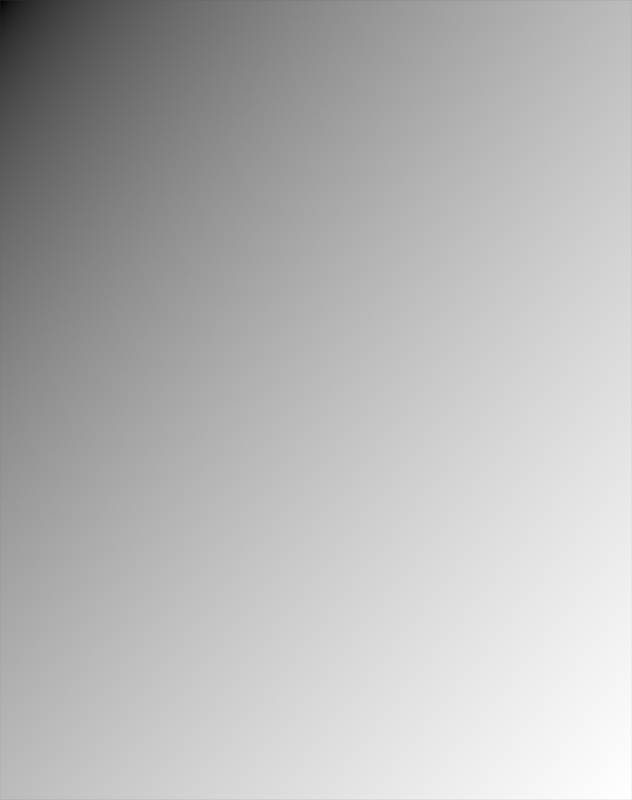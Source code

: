 # Source: blendamp_template_project.blend  (saved by Blender 5.0.119; exported with 4.5.12 LTS)
import bpy
from mathutils import Matrix  # noqa: F401  (used for matrix-valued properties, if any)

bpy.ops.wm.read_factory_settings(use_empty=True)
scene = bpy.context.scene
scene.name = 'Scene'

# ---- collections
col_collection = bpy.data.collections.new('Collection'); scene.collection.children.link(col_collection)
col_winamp_guidlines = bpy.data.collections.new('winamp_guidlines'); scene.collection.children.link(col_winamp_guidlines)
col_00_main = bpy.data.collections.new('00_main'); col_winamp_guidlines.children.link(col_00_main)
col_01_eq = bpy.data.collections.new('01_eq'); col_winamp_guidlines.children.link(col_01_eq)
col_02_pl_editor = bpy.data.collections.new('02_pl_editor'); col_winamp_guidlines.children.link(col_02_pl_editor)
col_guides = bpy.data.collections.new('guides'); scene.collection.children.link(col_guides)
col_guides.hide_render = True
col_misc = bpy.data.collections.new('misc'); scene.collection.children.link(col_misc)
col_template = bpy.data.collections.new('template'); scene.collection.children.link(col_template)
col_design = bpy.data.collections.new('DESIGN'); scene.collection.children.link(col_design)

# ---- images (referenced by path relative to the original .blend; pixels are not part of the script)
import os
ASSET_DIR = os.environ.get("B2B_ASSET_DIR", "")  # directory of the original .blend (textures are referenced by path, not embedded)
HERE = os.path.dirname(os.path.abspath(__file__))  # packed textures are extracted next to this script under _unpacked/

def load_image(name, relpath, width, height, colorspace="sRGB"):
    """Load a texture the original file referenced (path relative to the .blend, or extracted next to this script)."""
    p = next((c for c in (os.path.join(HERE, relpath), os.path.join(ASSET_DIR, relpath)) if relpath and os.path.exists(c)), "")
    if p:
        img = bpy.data.images.load(p, check_existing=True)
        img.name = name
    else:  # same state as the original file: an image datablock whose file is absent (Cycles renders it pink)
        img = bpy.data.images.new(name, width, height)
        img.source = "FILE"
        img.filepath = "//" + (relpath or name)
    img.colorspace_settings.name = colorspace
    return img
img_main_bmp = load_image('main.bmp', 'Template/main.bmp', 1024, 1024, 'sRGB')
img_eqmain_bmp = load_image('eqmain.bmp', 'Template/eqmain.bmp', 1024, 1024, 'sRGB')
img_pledit_bmp = load_image('Pledit.bmp', 'Template/Pledit.bmp', 1024, 1024, 'sRGB')
img_dropped_image_png = load_image('Dropped Image.png', 'Template/Dropped Image.png', 1024, 1024, 'sRGB')

# ---- materials (node trees are filled in below, after node groups)
mat_main = bpy.data.materials.new('main')
mat_eqmain = bpy.data.materials.new('eqmain')
mat_pledit = bpy.data.materials.new('Pledit')
mat_dropped_image = bpy.data.materials.new('Dropped Image')
mat_material = bpy.data.materials.new('Material')

# ---- node groups
ng_borders_only = bpy.data.node_groups.new('Borders_Only', 'ShaderNodeTree')
_s = ng_borders_only.interface.new_socket(name='Shader', in_out='OUTPUT', socket_type='NodeSocketShader')
_s = ng_borders_only.interface.new_socket(name='winamp_tex', in_out='INPUT', socket_type='NodeSocketColor')
_N = ng_borders_only.nodes; _L = ng_borders_only.links
n0 = _N.new('NodeGroupOutput'); n0.name = 'Group Output'; n0.location = (749, 0)
n1 = _N.new('NodeGroupInput'); n1.name = 'Group Input'; n1.location = (-759, 0)
n2 = _N.new('ShaderNodeRGB'); n2.name = 'Color'; n2.location = (-503, 211)
n2.outputs[0].default_value = (1.0, 0.0, 1.0, 1.0)
n3 = _N.new('ShaderNodeSeparateColor'); n3.name = 'Separate Color'; n3.location = (-322, 234)
n4 = _N.new('ShaderNodeSeparateColor'); n4.name = 'Separate Color.001'; n4.location = (-429, -122)
n5 = _N.new('ShaderNodeMath'); n5.name = 'Math'; n5.location = (-71, 249)
n5.operation = 'COMPARE'
n5.inputs[2].default_value = 0.001
n6 = _N.new('ShaderNodeMixShader'); n6.name = 'Mix Shader'; n6.location = (559, 80)
n7 = _N.new('ShaderNodeEmission'); n7.name = 'Emission'; n7.location = (337, -124)
n8 = _N.new('ShaderNodeBsdfTransparent'); n8.name = 'Transparent BSDF'; n8.location = (327, -249)
n9 = _N.new('ShaderNodeMath'); n9.name = 'Math.001'; n9.location = (-64, 65)
n9.operation = 'LESS_THAN'
n9.inputs[1].default_value = 0.01
n9.inputs[2].default_value = 0.001
n10 = _N.new('ShaderNodeMath'); n10.name = 'Math.002'; n10.location = (120, 188)
n11 = _N.new('NodeReroute'); n11.name = 'Reroute'; n11.location = (-559, 5)
n11.width = 13
_L.new(n5.outputs[0], n10.inputs[0])
_L.new(n3.outputs[0], n5.inputs[0])
_L.new(n9.outputs[0], n10.inputs[1])
_L.new(n8.outputs[0], n6.inputs[2])
_L.new(n11.outputs[0], n9.inputs[0])
_L.new(n4.outputs[0], n5.inputs[1])
_L.new(n7.outputs[0], n6.inputs[1])
_L.new(n10.outputs[0], n6.inputs[0])
_L.new(n2.outputs[0], n3.inputs[0])
_L.new(n11.outputs[0], n4.inputs[0])
_L.new(n11.outputs[0], n7.inputs[0])
_L.new(n1.outputs[0], n11.inputs[0])
_L.new(n6.outputs[0], n0.inputs[0])
n0.is_active_output = True

# ---- material node trees
mat_main.use_nodes = True; mat_main.node_tree.nodes.clear()
_N = mat_main.node_tree.nodes; _L = mat_main.node_tree.links
n0 = _N.new('ShaderNodeOutputMaterial'); n0.name = 'Material Output'; n0.location = (894, 45)
n1 = _N.new('ShaderNodeTexImage'); n1.name = 'Image Texture'; n1.location = (209, 47)
n1.image = img_main_bmp
n1.interpolation = 'Closest'
n1.extension = 'CLIP'
n2 = _N.new('ShaderNodeGroup'); n2.name = 'Group'; n2.location = (571, 77)
n2.node_tree = ng_borders_only
_L.new(n2.outputs[0], n0.inputs[0])
_L.new(n1.outputs[0], n2.inputs[0])
n0.is_active_output = True
mat_eqmain.use_nodes = True; mat_eqmain.node_tree.nodes.clear()
_N = mat_eqmain.node_tree.nodes; _L = mat_eqmain.node_tree.links
n0 = _N.new('ShaderNodeOutputMaterial'); n0.name = 'Material Output'; n0.location = (150, 70)
n1 = _N.new('ShaderNodeTexImage'); n1.name = 'Image Texture'; n1.location = (-539, 93)
n1.image = img_eqmain_bmp
n1.interpolation = 'Closest'
n1.extension = 'CLIP'
n2 = _N.new('ShaderNodeGroup'); n2.name = 'Borders_Only'; n2.location = (-134, 60)
n2.node_tree = ng_borders_only
_L.new(n1.outputs[0], n2.inputs[0])
_L.new(n2.outputs[0], n0.inputs[0])
n0.is_active_output = True
mat_pledit.use_nodes = True; mat_pledit.node_tree.nodes.clear()
_N = mat_pledit.node_tree.nodes; _L = mat_pledit.node_tree.links
n0 = _N.new('ShaderNodeOutputMaterial'); n0.name = 'Material Output'; n0.location = (181, 18)
n1 = _N.new('ShaderNodeTexImage'); n1.name = 'Image Texture'; n1.location = (-610, 74)
n1.image = img_pledit_bmp
n1.interpolation = 'Closest'
n1.extension = 'CLIP'
n2 = _N.new('ShaderNodeGroup'); n2.name = 'Borders_Only'; n2.location = (-32, -7)
n2.node_tree = ng_borders_only
_L.new(n1.outputs[0], n2.inputs[0])
_L.new(n2.outputs[0], n0.inputs[0])
n0.is_active_output = True
mat_dropped_image.use_nodes = True; mat_dropped_image.node_tree.nodes.clear()
_N = mat_dropped_image.node_tree.nodes; _L = mat_dropped_image.node_tree.links
n0 = _N.new('ShaderNodeOutputMaterial'); n0.name = 'Material Output'; n0.location = (179, 46)
n1 = _N.new('ShaderNodeTexImage'); n1.name = 'Image Texture'; n1.location = (-437, 63)
n1.image = img_dropped_image_png
n1.interpolation = 'Closest'
n1.extension = 'CLIP'
n2 = _N.new('ShaderNodeBsdfPrincipled'); n2.name = 'Principled BSDF'; n2.location = (-147, 75)
_L.new(n1.outputs[0], n2.inputs[0])
_L.new(n1.outputs[1], n2.inputs[4])
_L.new(n2.outputs[0], n0.inputs[0])
n0.is_active_output = True
mat_material.use_nodes = True; mat_material.node_tree.nodes.clear()

# ---- world
world_world = bpy.data.worlds.new('World'); scene.world = world_world
world_world.use_nodes = True; world_world.node_tree.nodes.clear()
_N = world_world.node_tree.nodes; _L = world_world.node_tree.links
n0 = _N.new('ShaderNodeOutputWorld'); n0.name = 'World Output'; n0.location = (200, 100)
n1 = _N.new('ShaderNodeBackground'); n1.name = 'Background'; n1.location = (-200, 100)
n1.inputs[0].default_value = (0.05088, 0.05088, 0.05088, 1.0)
_L.new(n1.outputs[0], n0.inputs[0])
n0.is_active_output = True
world_world.color = (0.05088, 0.05088, 0.05088)
world_world.sun_shadow_jitter_overblur = 0.0

# ---- cameras
cam_camera = bpy.data.cameras.new('Camera')
cam_camera.type = 'ORTHO'
cam_camera.clip_end = 100.0
cam_camera.ortho_scale = 1.26

# ---- meshes
me_main = bpy.data.meshes.new('main')
me_main.from_pydata([(-1.185, -0.5, 0.0), (1.185, -0.5, 0.0), (-1.185, 0.5, 0.0), (1.185, 0.5, 0.0)], [], [(0, 1, 3, 2)])
_uv = me_main.uv_layers.new(name='UVMap')
_uv.uv.foreach_set('vector', [0.0, 0.0, 1.0, 0.0, 1.0, 1.0, 0.0, 1.0])
me_main.materials.append(mat_main)
me_main.update()
me_eqmain = bpy.data.meshes.new('eqmain')
me_eqmain.from_pydata([(-0.497, 0.2097, 0.0), (0.497, 0.2097, 0.0), (-0.497, -0.2097, 0.0), (0.497, -0.2097, 0.0)], [], [(2, 3, 1, 0)])
_uv = me_eqmain.uv_layers.new(name='UVMap')
_uv.uv.foreach_set('vector', [0.0, 0.6317, 1.0, 0.6317, 1.0, 1.0, 0.0, 1.0])
me_eqmain.materials.append(mat_eqmain)
me_eqmain.update()
me_pledit_001 = bpy.data.meshes.new('Pledit.001')
me_pledit_001.from_pydata([(-0.5796, 0.1022, 0.0), (-0.5796, -0.1022, 0.0), (-0.515, 0.1022, 0.0), (-0.515, -0.1022, 0.0), (0.09243, 0.1022, 0.0), (0.09243, -0.1022, 0.0), (0.09244, 0.1022, 0.0), (0.09244, -0.1022, 0.0), (0.8988, 0.1022, 0.0), (0.8988, -0.1022, 0.0)], [], [(1, 3, 2, 0), (3, 5, 4, 2), (7, 9, 8, 6)])
_uv = me_pledit_001.uv_layers.new(name='UVMap')
_uv.uv.foreach_set('vector', [0.0, 0.4087, 0.0429, 0.4087, 0.0429, 0.6131, 0.0, 0.6131, 0.0429, 0.4087, 0.4464, 0.4087, 0.4464, 0.6131, 0.0429, 0.6131, 0.4501, 0.4087, 0.9857, 0.4087, 0.9857, 0.6131, 0.4501, 0.6131])
me_pledit_001.materials.append(mat_pledit)
me_pledit_001.update()
me_pledit_002 = bpy.data.meshes.new('Pledit.002')
me_pledit_002.from_pydata([(-0.7527, 0.1182, 0.0), (-0.6881, 0.1182, 0.0), (-0.7527, 0.2743, 0.0), (-0.6881, 0.2743, 0.0)], [], [(0, 1, 3, 2)])
_uv = me_pledit_002.uv_layers.new(name='UVMap')
_uv.uv.foreach_set('vector', [0.0, 0.6182, 0.0429, 0.6182, 0.0429, 0.7743, 0.0, 0.7743])
me_pledit_002.materials.append(mat_pledit)
me_pledit_002.update()
me_pledit_004 = bpy.data.meshes.new('Pledit.004')
me_pledit_004.from_pydata([(-0.7527, 0.5, 0.0), (-0.6881, 0.5, 0.0), (-0.6881, 0.3927, 0.0), (-0.7527, 0.3927, 0.0), (-0.6182, 0.5, 0.0), (-0.6182, 0.3927, 0.0)], [], [(3, 2, 1, 0), (2, 5, 4, 1)])
_uv = me_pledit_004.uv_layers.new(name='UVMap')
_uv.uv.foreach_set('vector', [0.0, 0.8927, 0.0429, 0.8927, 0.0429, 1.0, 0.0, 1.0, 0.0429, 0.8927, 0.08935, 0.8927, 0.08935, 1.0, 0.0429, 1.0])
me_pledit_004.materials.append(mat_pledit)
me_pledit_004.update()
me_pledit_003 = bpy.data.meshes.new('Pledit.003')
me_pledit_003.from_pydata([(-0.586, 0.1182, 0.0), (-0.586, 0.2743, 0.0), (-0.4784, 0.1182, 0.0), (-0.4784, 0.2743, 0.0)], [], [(0, 2, 3, 1)])
_uv = me_pledit_003.uv_layers.new(name='UVMap')
_uv.uv.foreach_set('vector', [0.1107, 0.6182, 0.1822, 0.6182, 0.1822, 0.7743, 0.1107, 0.7743])
me_pledit_003.materials.append(mat_pledit)
me_pledit_003.update()
me_pledit_005 = bpy.data.meshes.new('Pledit.005')
me_pledit_005.from_pydata([(-0.08065, 0.5, 0.0), (-0.07517, 0.5, 0.0), (-0.586, 0.5, 0.0), (-0.4784, 0.5, 0.0), (-0.08065, 0.3927, 0.0), (-0.07517, 0.3927, 0.0), (-0.586, 0.3927, 0.0), (-0.4784, 0.3927, 0.0), (-0.6124, 0.5, 0.0), (-0.6124, 0.3927, 0.0)], [], [(7, 4, 0, 3), (4, 5, 1, 0), (9, 6, 2, 8), (6, 7, 3, 2)])
_uv = me_pledit_005.uv_layers.new(name='UVMap')
_uv.uv.foreach_set('vector', [0.1822, 0.8927, 0.4464, 0.8927, 0.4464, 1.0, 0.1822, 1.0, 0.4464, 0.8927, 0.4501, 0.8927, 0.4501, 1.0, 0.4464, 1.0, 0.09319, 0.8927, 0.1107, 0.8927, 0.1107, 1.0, 0.09319, 1.0, 0.1107, 0.8927, 0.1822, 0.8927, 0.1822, 1.0, 0.1107, 1.0])
me_pledit_005.materials.append(mat_pledit)
me_pledit_005.update()
me_pledit_006 = bpy.data.meshes.new('Pledit.006')
me_pledit_006.from_pydata([(-0.06984, 0.5, 0.0), (-0.06984, 0.3927, 0.0), (0.06465, 0.5, 0.0), (0.06465, 0.3927, 0.0)], [], [(1, 3, 2, 0)])
_uv = me_pledit_006.uv_layers.new(name='UVMap')
_uv.uv.foreach_set('vector', [0.4536, 0.8927, 0.5429, 0.8927, 0.5429, 1.0, 0.4536, 1.0])
me_pledit_006.materials.append(mat_pledit)
me_pledit_006.update()
me_pledit_007 = bpy.data.meshes.new('Pledit.007')
me_pledit_007.from_pydata([(0.2048, 0.5, 0.0), (0.2048, 0.3927, 0.0), (0.06995, 0.5, 0.0), (0.06995, 0.3927, 0.0)], [], [(3, 1, 0, 2)])
_uv = me_pledit_007.uv_layers.new(name='UVMap')
_uv.uv.foreach_set('vector', [0.5465, 0.8927, 0.636, 0.8927, 0.636, 1.0, 0.5465, 1.0])
me_pledit_007.materials.append(mat_pledit)
me_pledit_007.update()
me_eqmain_001 = bpy.data.meshes.new('eqmain.001')
me_eqmain_001.from_pydata([(-0.4365, -0.5, 0.0), (0.4365, -0.5, 0.0), (-0.4365, 0.1317, 0.0), (0.4365, 0.1317, 0.0)], [], [(0, 1, 3, 2)])
_uv = me_eqmain_001.uv_layers.new(name='UVMap')
_uv.uv.foreach_set('vector', [0.0, 0.0, 1.0, 0.0, 1.0, 0.6317, 0.0, 0.6317])
me_eqmain_001.materials.append(mat_eqmain)
me_eqmain_001.update()
me_pledit = bpy.data.meshes.new('Pledit')
me_pledit.from_pydata([(-0.7527, -0.5, 0.0), (0.7527, -0.5, 0.0), (0.7527, 0.5, 0.0), (-0.7527, 0.1131, 0.0), (0.7527, 0.1131, 0.0), (-0.7527, -0.09131, 0.0), (0.7527, -0.09131, 0.0), (0.7527, 0.1182, 0.0), (-0.7527, 0.1182, 0.0), (-0.6881, -0.5, 0.0), (-0.6881, 0.1131, 0.0), (-0.6881, -0.09131, 0.0), (-0.6881, 0.1182, 0.0), (-0.08065, -0.5, 0.0), (-0.08065, 0.1131, 0.0), (-0.08065, -0.09131, 0.0), (-0.08065, 0.1182, 0.0), (-0.07517, -0.5, 0.0), (-0.07517, 0.5, 0.0), (-0.07517, 0.1131, 0.0), (-0.07517, -0.09131, 0.0), (-0.07517, 0.1182, 0.0), (0.7312, -0.5, 0.0), (0.7312, 0.5, 0.0), (0.7312, 0.1131, 0.0), (0.7312, -0.09131, 0.0), (0.7312, 0.1182, 0.0), (0.7527, 0.2743, 0.0), (-0.7527, 0.2743, 0.0), (-0.6881, 0.2743, 0.0), (-0.08065, 0.2743, 0.0), (-0.07517, 0.2743, 0.0), (0.7312, 0.2743, 0.0), (-0.586, 0.1131, 0.0), (-0.586, 0.1182, 0.0), (-0.586, 0.2743, 0.0), (-0.4784, 0.1131, 0.0), (-0.4784, 0.1182, 0.0), (-0.4784, 0.2743, 0.0), (0.7527, 0.3872, 0.0), (-0.6881, 0.3872, 0.0), (-0.08065, 0.3872, 0.0), (-0.07517, 0.3872, 0.0), (0.7312, 0.3872, 0.0), (-0.7527, 0.3872, 0.0), (-0.586, 0.3872, 0.0), (-0.4784, 0.3872, 0.0), (0.7527, 0.3927, 0.0), (-0.6881, 0.3927, 0.0), (-0.08065, 0.3927, 0.0), (-0.07517, 0.3927, 0.0), (0.7312, 0.3927, 0.0), (-0.586, 0.3927, 0.0), (-0.4784, 0.3927, 0.0), (-0.7527, 0.3927, 0.0), (-0.6182, 0.5, 0.0), (-0.6182, 0.1131, 0.0), (-0.6182, 0.1182, 0.0), (-0.6182, 0.2743, 0.0), (-0.6182, 0.3872, 0.0), (-0.6182, 0.3927, 0.0), (0.2048, 0.5, 0.0), (0.2048, 0.1131, 0.0), (0.2048, 0.1182, 0.0), (0.2048, 0.2743, 0.0), (0.2048, 0.3872, 0.0), (0.2048, 0.3927, 0.0), (-0.06984, 0.5, 0.0), (-0.06984, 0.1131, 0.0), (-0.06984, 0.1182, 0.0), (-0.06984, 0.2743, 0.0), (-0.06984, 0.3872, 0.0), (-0.06984, 0.3927, 0.0), (-0.6124, 0.5, 0.0), (-0.6124, 0.1131, 0.0), (-0.6124, 0.1182, 0.0), (-0.6124, 0.2743, 0.0), (-0.6124, 0.3872, 0.0), (-0.6124, 0.3927, 0.0), (0.06465, 0.5, 0.0), (0.06465, 0.1131, 0.0), (0.06465, 0.1182, 0.0), (0.06465, 0.2743, 0.0), (0.06465, 0.3872, 0.0), (0.06465, 0.3927, 0.0), (0.06995, 0.5, 0.0), (0.06995, 0.1131, 0.0), (0.06995, 0.1182, 0.0), (0.06995, 0.2743, 0.0), (0.06995, 0.3872, 0.0), (0.06995, 0.3927, 0.0)], [], [(51, 47, 2, 23), (25, 6, 4, 24), (22, 1, 6, 25), (24, 4, 7, 26), (3, 10, 12, 8), (0, 9, 11, 5), (36, 14, 16, 37), (9, 13, 15, 11), (14, 19, 21, 16), (13, 17, 20, 15), (15, 20, 19, 14), (62, 24, 26, 63), (17, 22, 25, 20), (66, 51, 23, 61), (63, 26, 32, 64), (16, 21, 31, 30), (37, 16, 30, 38), (26, 7, 27, 32), (75, 34, 35, 76), (74, 33, 34, 75), (33, 36, 37, 34), (35, 38, 46, 45), (76, 35, 45, 77), (64, 32, 43, 65), (30, 31, 42, 41), (38, 30, 41, 46), (28, 29, 40, 44), (32, 27, 39, 43), (45, 46, 53, 52), (77, 45, 52, 78), (65, 43, 51, 66), (41, 42, 50, 49), (46, 41, 49, 53), (44, 40, 48, 54), (43, 39, 47, 51), (40, 59, 60, 48), (29, 58, 59, 40), (10, 56, 57, 12), (12, 57, 58, 29), (89, 65, 66, 90), (88, 64, 65, 89), (87, 63, 64, 88), (86, 62, 63, 87), (19, 68, 69, 21), (50, 72, 67, 18), (21, 69, 70, 31), (31, 70, 71, 42), (42, 71, 72, 50), (59, 77, 78, 60), (58, 76, 77, 59), (56, 74, 75, 57), (60, 78, 73, 55), (57, 75, 76, 58), (68, 80, 81, 69), (69, 81, 82, 70), (70, 82, 83, 71), (71, 83, 84, 72), (80, 86, 87, 81), (84, 90, 85, 79), (81, 87, 88, 82), (82, 88, 89, 83), (83, 89, 90, 84)])
_uv = me_pledit.uv_layers.new(name='UVMap')
_uv.uv.foreach_set('vector', [0.9857, 0.8927, 1.0, 0.8927, 1.0, 1.0, 0.9857, 1.0, 0.9857, 0.4087, 1.0, 0.4087, 1.0, 0.6131, 0.9857, 0.6131, 0.9857, 0.0, 1.0, 0.0, 1.0, 0.4087, 0.9857, 0.4087, 0.9857, 0.6131, 1.0, 0.6131, 1.0, 0.6182, 0.9857, 0.6182, 0.0, 0.6131, 0.0429, 0.6131, 0.0429, 0.6182, 0.0, 0.6182, 0.0, 0.0, 0.0429, 0.0, 0.0429, 0.4087, 0.0, 0.4087, 0.1822, 0.6131, 0.4464, 0.6131, 0.4464, 0.6182, 0.1822, 0.6182, 0.0429, 0.0, 0.4464, 0.0, 0.4464, 0.4087, 0.0429, 0.4087, 0.4464, 0.6131, 0.4501, 0.6131, 0.4501, 0.6182, 0.4464, 0.6182, 0.4464, 0.0, 0.4501, 0.0, 0.4501, 0.4087, 0.4464, 0.4087, 0.4464, 0.4087, 0.4501, 0.4087, 0.4501, 0.6131, 0.4464, 0.6131, 0.636, 0.6131, 0.9857, 0.6131, 0.9857, 0.6182, 0.636, 0.6182, 0.4501, 0.0, 0.9857, 0.0, 0.9857, 0.4087, 0.4501, 0.4087, 0.636, 0.8927, 0.9857, 0.8927, 0.9857, 1.0, 0.636, 1.0, 0.636, 0.6182, 0.9857, 0.6182, 0.9857, 0.7743, 0.636, 0.7743, 0.4464, 0.6182, 0.4501, 0.6182, 0.4501, 0.7743, 0.4464, 0.7743, 0.1822, 0.6182, 0.4464, 0.6182, 0.4464, 0.7743, 0.1822, 0.7743, 0.9857, 0.6182, 1.0, 0.6182, 1.0, 0.7743, 0.9857, 0.7743, 0.09319, 0.6182, 0.1107, 0.6182, 0.1107, 0.7743, 0.09319, 0.7743, 0.09319, 0.6131, 0.1107, 0.6131, 0.1107, 0.6182, 0.09319, 0.6182, 0.1107, 0.6131, 0.1822, 0.6131, 0.1822, 0.6182, 0.1107, 0.6182, 0.1107, 0.7743, 0.1822, 0.7743, 0.1822, 0.8872, 0.1107, 0.8872, 0.09319, 0.7743, 0.1107, 0.7743, 0.1107, 0.8872, 0.09319, 0.8872, 0.636, 0.7743, 0.9857, 0.7743, 0.9857, 0.8872, 0.636, 0.8872, 0.4464, 0.7743, 0.4501, 0.7743, 0.4501, 0.8872, 0.4464, 0.8872, 0.1822, 0.7743, 0.4464, 0.7743, 0.4464, 0.8872, 0.1822, 0.8872, 0.0, 0.7743, 0.0429, 0.7743, 0.0429, 0.8872, 0.0, 0.8872, 0.9857, 0.7743, 1.0, 0.7743, 1.0, 0.8872, 0.9857, 0.8872, 0.1107, 0.8872, 0.1822, 0.8872, 0.1822, 0.8927, 0.1107, 0.8927, 0.09319, 0.8872, 0.1107, 0.8872, 0.1107, 0.8927, 0.09319, 0.8927, 0.636, 0.8872, 0.9857, 0.8872, 0.9857, 0.8927, 0.636, 0.8927, 0.4464, 0.8872, 0.4501, 0.8872, 0.4501, 0.8927, 0.4464, 0.8927, 0.1822, 0.8872, 0.4464, 0.8872, 0.4464, 0.8927, 0.1822, 0.8927, 0.0, 0.8872, 0.0429, 0.8872, 0.0429, 0.8927, 0.0, 0.8927, 0.9857, 0.8872, 1.0, 0.8872, 1.0, 0.8927, 0.9857, 0.8927, 0.0429, 0.8872, 0.08935, 0.8872, 0.08935, 0.8927, 0.0429, 0.8927, 0.0429, 0.7743, 0.08935, 0.7743, 0.08935, 0.8872, 0.0429, 0.8872, 0.0429, 0.6131, 0.08935, 0.6131, 0.08935, 0.6182, 0.0429, 0.6182, 0.0429, 0.6182, 0.08935, 0.6182, 0.08935, 0.7743, 0.0429, 0.7743, 0.5465, 0.8872, 0.636, 0.8872, 0.636, 0.8927, 0.5465, 0.8927, 0.5465, 0.7743, 0.636, 0.7743, 0.636, 0.8872, 0.5465, 0.8872, 0.5465, 0.6182, 0.636, 0.6182, 0.636, 0.7743, 0.5465, 0.7743, 0.5465, 0.6131, 0.636, 0.6131, 0.636, 0.6182, 0.5465, 0.6182, 0.4501, 0.6131, 0.4536, 0.6131, 0.4536, 0.6182, 0.4501, 0.6182, 0.4501, 0.8927, 0.4536, 0.8927, 0.4536, 1.0, 0.4501, 1.0, 0.4501, 0.6182, 0.4536, 0.6182, 0.4536, 0.7743, 0.4501, 0.7743, 0.4501, 0.7743, 0.4536, 0.7743, 0.4536, 0.8872, 0.4501, 0.8872, 0.4501, 0.8872, 0.4536, 0.8872, 0.4536, 0.8927, 0.4501, 0.8927, 0.08935, 0.8872, 0.09319, 0.8872, 0.09319, 0.8927, 0.08935, 0.8927, 0.08935, 0.7743, 0.09319, 0.7743, 0.09319, 0.8872, 0.08935, 0.8872, 0.08935, 0.6131, 0.09319, 0.6131, 0.09319, 0.6182, 0.08935, 0.6182, 0.08935, 0.8927, 0.09319, 0.8927, 0.09319, 1.0, 0.08935, 1.0, 0.08935, 0.6182, 0.09319, 0.6182, 0.09319, 0.7743, 0.08935, 0.7743, 0.4536, 0.6131, 0.5429, 0.6131, 0.5429, 0.6182, 0.4536, 0.6182, 0.4536, 0.6182, 0.5429, 0.6182, 0.5429, 0.7743, 0.4536, 0.7743, 0.4536, 0.7743, 0.5429, 0.7743, 0.5429, 0.8872, 0.4536, 0.8872, 0.4536, 0.8872, 0.5429, 0.8872, 0.5429, 0.8927, 0.4536, 0.8927, 0.5429, 0.6131, 0.5465, 0.6131, 0.5465, 0.6182, 0.5429, 0.6182, 0.5429, 0.8927, 0.5465, 0.8927, 0.5465, 1.0, 0.5429, 1.0, 0.5429, 0.6182, 0.5465, 0.6182, 0.5465, 0.7743, 0.5429, 0.7743, 0.5429, 0.7743, 0.5465, 0.7743, 0.5465, 0.8872, 0.5429, 0.8872, 0.5429, 0.8872, 0.5465, 0.8872, 0.5465, 0.8927, 0.5429, 0.8927])
me_pledit.materials.append(mat_pledit)
me_pledit.update()
me_dropped_image = bpy.data.meshes.new('Dropped Image')
me_dropped_image.from_pydata([(-0.3951, -0.5, 0.0), (0.3951, -0.5, 0.0), (-0.3951, 0.5, 0.0), (0.3951, 0.5, 0.0)], [], [(0, 1, 3, 2)])
_uv = me_dropped_image.uv_layers.new(name='UVMap')
_uv.uv.foreach_set('vector', [0.0, 0.0, 1.0, 0.0, 1.0, 1.0, 0.0, 1.0])
me_dropped_image.materials.append(mat_dropped_image)
me_dropped_image.update()
me_plane = bpy.data.meshes.new('Plane')
me_plane.from_pydata([(-0.4979, -0.63, 0.0), (0.4979, -0.63, 0.0), (-0.4979, 0.63, 0.0), (0.4979, 0.63, 0.0)], [], [(0, 1, 3, 2)])
_uv = me_plane.uv_layers.new(name='UVMap')
_uv.uv.foreach_set('vector', [0.0, 0.0, 1.0, 0.0, 1.0, 1.0, 0.0, 1.0])
me_plane.materials.append(mat_material)
me_plane.update()

# ---- objects
ob_camera = bpy.data.objects.new('Camera', cam_camera)
ob_main = bpy.data.objects.new('main', me_main)
ob_eqmain = bpy.data.objects.new('eqmain', me_eqmain)
ob_pledit_001 = bpy.data.objects.new('Pledit.001', me_pledit_001)
ob_pledit_002 = bpy.data.objects.new('Pledit.002', me_pledit_002)
ob_pledit_004 = bpy.data.objects.new('Pledit.004', me_pledit_004)
ob_pledit_003 = bpy.data.objects.new('Pledit.003', me_pledit_003)
ob_pledit_005 = bpy.data.objects.new('Pledit.005', me_pledit_005)
ob_pledit_006 = bpy.data.objects.new('Pledit.006', me_pledit_006)
ob_pledit_007 = bpy.data.objects.new('Pledit.007', me_pledit_007)
ob_eqmain_001 = bpy.data.objects.new('eqmain.001', me_eqmain_001)
ob_pledit = bpy.data.objects.new('Pledit', me_pledit)
ob_dropped_image = bpy.data.objects.new('Dropped Image', me_dropped_image)
ob_plane = bpy.data.objects.new('Plane', me_plane)
_N = mat_material.node_tree.nodes; _L = mat_material.node_tree.links
n0 = _N.new('ShaderNodeOutputMaterial'); n0.name = 'Material Output'; n0.location = (629, 56)
n1 = _N.new('ShaderNodeEmission'); n1.name = 'Emission'; n1.location = (261, 29)
n2 = _N.new('ShaderNodeUVMap'); n2.name = 'UV Map'; n2.location = (-1092, -117)
n3 = _N.new('ShaderNodeMath'); n3.name = 'Math'; n3.location = (-353, 129)
n3.operation = 'SNAP'
n4 = _N.new('ShaderNodeSeparateXYZ'); n4.name = 'Separate XYZ'; n4.location = (-685, -42)
n5 = _N.new('ShaderNodeMath'); n5.name = 'Math.001'; n5.location = (-383, -76)
n5.operation = 'SNAP'
n6 = _N.new('ShaderNodeMath'); n6.name = 'Math.002'; n6.location = (-554, 141)
n6.operation = 'DIVIDE'
n6.inputs[0].default_value = 1.0
n6.inputs[1].default_value = 275.0
n7 = _N.new('ShaderNodeMath'); n7.name = 'Math.003'; n7.location = (-606, -218)
n7.operation = 'DIVIDE'
n7.inputs[0].default_value = 1.0
n7.inputs[1].default_value = 348.0
n8 = _N.new('ShaderNodeMath'); n8.name = 'Math.004'; n8.location = (-169, 108)
n8.operation = 'MULTIPLY'
n9 = _N.new('ShaderNodeMath'); n9.name = 'Math.005'; n9.location = (12, 79)
n10 = _N.new('ShaderNodeMath'); n10.name = 'Math.006'; n10.location = (-174, -58)
n10.operation = 'MULTIPLY'
n11 = _N.new('ShaderNodeMapRange'); n11.name = 'Map Range'; n11.location = (-886, 13)
n11.data_type = 'FLOAT_VECTOR'
n11.inputs[9].default_value = (0.0, 1.0, 0.0)
n11.inputs[10].default_value = (1.0, 0.0, 1.0)
n12 = _N.new('ShaderNodeTexCoord'); n12.name = 'Texture Coordinate'; n12.location = (-1072, 63)
n12.object = ob_camera
_L.new(n1.outputs[0], n0.inputs[0])
_L.new(n9.outputs[0], n1.inputs[0])
_L.new(n4.outputs[0], n3.inputs[0])
_L.new(n4.outputs[1], n5.inputs[0])
_L.new(n6.outputs[0], n3.inputs[1])
_L.new(n7.outputs[0], n5.inputs[1])
_L.new(n3.outputs[0], n8.inputs[0])
_L.new(n8.outputs[0], n9.inputs[0])
_L.new(n5.outputs[0], n10.inputs[0])
_L.new(n10.outputs[0], n9.inputs[1])
_L.new(n11.outputs[1], n4.inputs[0])
_L.new(n2.outputs[0], n11.inputs[6])
n0.is_active_output = True

# ---- transforms, parenting, visibility, modifiers, constraints
ob_camera.location = (0.0, 0.0, 0.9734)
ob_camera.lock_rotations_4d = False
ob_camera.empty_display_type = 'ARROWS'
ob_camera.color = (0.0, 0.0, 0.0, 0.0)
ob_camera.display_type = 'WIRE'
ob_camera.lineart.crease_threshold = 0.0
ob_main.location = (0.0, 0.4206, 0.0)
ob_main.scale = (0.4201, 0.4201, 0.4201)
ob_eqmain.location = (0.0, 0.0004475, 0.0)
ob_eqmain.scale = (1.002, 1.002, 1.002)
ob_pledit_001.location = (-0.1073, -0.5611, 0.0)
ob_pledit_001.scale = (0.6738, 0.6738, 0.6738)
ob_pledit_002.location = (0.01376, -0.5726, 0.0)
ob_pledit_002.scale = (0.6798, 0.6798, 0.6798)
ob_pledit_004.location = (0.2986, -0.7391, 0.0)
ob_pledit_004.scale = (1.058, 1.058, 1.058)
ob_pledit_003.location = (0.781, -0.5623, 0.0)
ob_pledit_003.scale = (0.5917, 0.5917, 0.5917)
ob_pledit_005.location = (0.2925, -0.7391, 0.0)
ob_pledit_005.scale = (1.058, 1.058, 1.058)
ob_pledit_006.location = (0.2869, -0.7391, 0.0)
ob_pledit_006.scale = (1.058, 1.058, 1.058)
ob_pledit_007.location = (0.2812, -0.7391, 0.0)
ob_pledit_007.scale = (1.058, 1.058, 1.058)
ob_eqmain_001.location = (-0.9695, 0.0, 0.0)
ob_pledit.location = (1.299, -0.08302, 0.0)
ob_dropped_image.location = (0.0, 0.0, -0.1854)
ob_dropped_image.scale = (1.26, 1.26, 1.26)
ob_plane.location = (0.0, 0.0, -0.02834)

# ---- collection membership
col_collection.objects.link(ob_camera)
col_winamp_guidlines.objects.link(ob_main)
col_guides.objects.link(ob_eqmain)
col_guides.objects.link(ob_pledit_001)
col_guides.objects.link(ob_pledit_002)
col_guides.objects.link(ob_pledit_004)
col_guides.objects.link(ob_pledit_003)
col_guides.objects.link(ob_pledit_005)
col_guides.objects.link(ob_pledit_006)
col_guides.objects.link(ob_pledit_007)
col_misc.objects.link(ob_eqmain_001)
col_misc.objects.link(ob_pledit)
col_template.objects.link(ob_dropped_image)
col_design.objects.link(ob_plane)
def _layer_coll(name, lc=None):
    lc = lc or bpy.context.view_layer.layer_collection
    for c in lc.children:
        if c.name == name: return c
        r = _layer_coll(name, c)
        if r: return r
_layer_coll('misc').exclude = True
_layer_coll('template').exclude = True

# ---- scene / render settings (as saved in the file)
scene.camera = ob_camera
scene.frame_start = 1; scene.frame_end = 250; scene.frame_set(1)
scene.render.engine = 'BLENDER_EEVEE_NEXT'
scene.render.resolution_x = 275
scene.render.resolution_y = 348
scene.render.bake_bias = 0.0
scene.render.bake_samples = 0
scene.cycles.sampling_pattern = 'TABULATED_SOBOL'
scene.eevee.use_volume_custom_range = False
scene.view_settings.view_transform = 'Standard'
bpy.context.view_layer.update()
